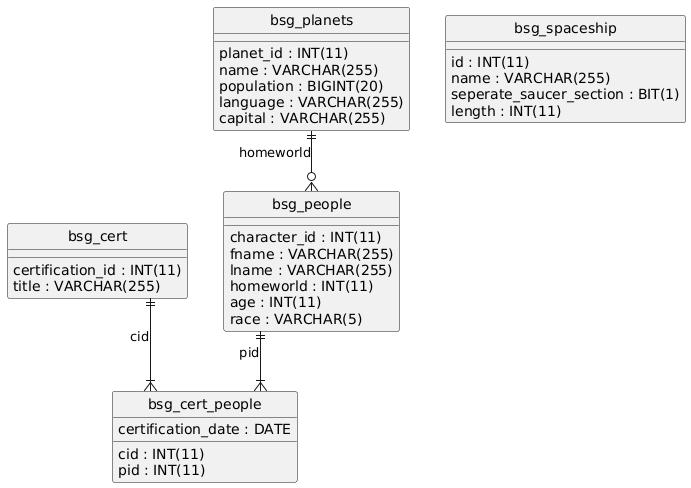

The diagram above was rendered by PlantUML. Its source (embedded in the PNG):
@startuml
hide circle
skinparam linetype ortho

entity "bsg_cert" as bsg_cert {
  certification_id : INT(11)
  title : VARCHAR(255)
}

entity "bsg_cert_people" as bsg_cert_people {
  cid : INT(11)
  pid : INT(11)
  certification_date : DATE
}

entity "bsg_people" as bsg_people {
  character_id : INT(11)
  fname : VARCHAR(255)
  lname : VARCHAR(255)
  homeworld : INT(11)
  age : INT(11)
  race : VARCHAR(5)
}

entity "bsg_planets" as bsg_planets {
  planet_id : INT(11)
  name : VARCHAR(255)
  population : BIGINT(20)
  language : VARCHAR(255)
  capital : VARCHAR(255)
}

entity "bsg_spaceship" as bsg_spaceship {
  id : INT(11)
  name : VARCHAR(255)
  seperate_saucer_section : BIT(1)
  length : INT(11)
}

bsg_cert ||--|{ bsg_cert_people : "cid"
bsg_people ||--|{ bsg_cert_people : "pid"
bsg_planets ||--o{ bsg_people : "homeworld"
@enduml